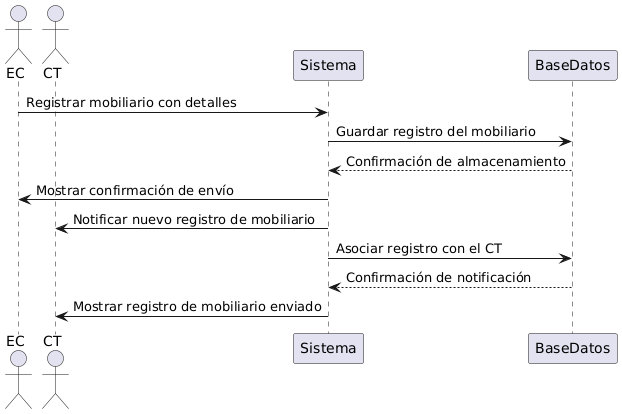

The diagram above was rendered by PlantUML. Its source (embedded in the PNG):
@startuml
actor EC
actor CT
participant Sistema
participant BaseDatos

EC -> Sistema: Registrar mobiliario con detalles
Sistema -> BaseDatos: Guardar registro del mobiliario
BaseDatos --> Sistema: Confirmación de almacenamiento
Sistema -> EC: Mostrar confirmación de envío

Sistema -> CT: Notificar nuevo registro de mobiliario
Sistema -> BaseDatos: Asociar registro con el CT
BaseDatos --> Sistema: Confirmación de notificación
Sistema -> CT: Mostrar registro de mobiliario enviado
@enduml